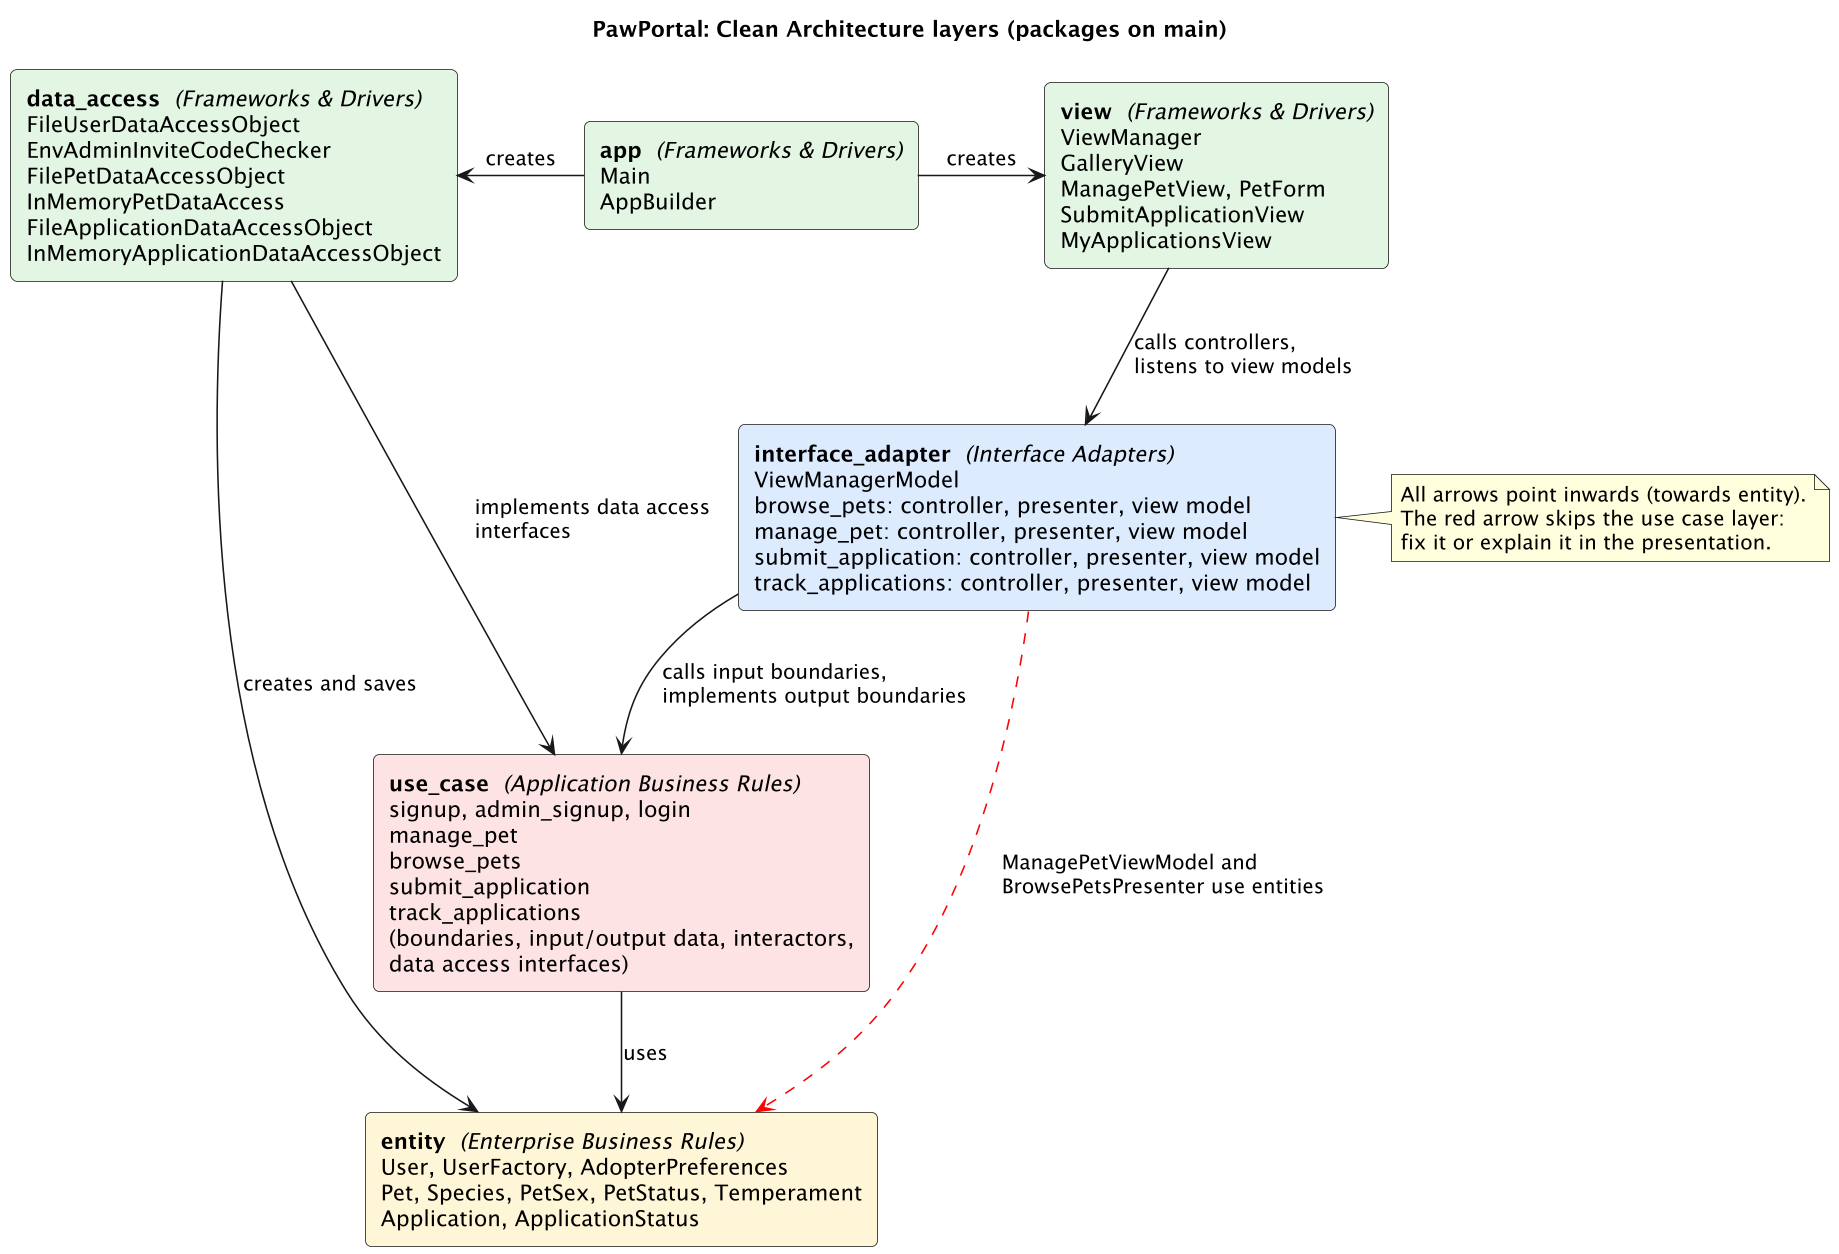

The diagram above was rendered by PlantUML. Its source (embedded in the PNG):
@startuml architecture
skinparamlocked dpi 150
title PawPortal: Clean Architecture layers (packages on main)

skinparam rectangle {
  RoundCorner 8
}
skinparam defaultTextAlignment left

rectangle "**view**  //(Frameworks & Drivers)//\nViewManager\nGalleryView\nManagePetView, PetForm\nSubmitApplicationView\nMyApplicationsView" as view #E2F4E2
rectangle "**app**  //(Frameworks & Drivers)//\nMain\nAppBuilder" as app #E2F4E2
rectangle "**data_access**  //(Frameworks & Drivers)//\nFileUserDataAccessObject\nEnvAdminInviteCodeChecker\nFilePetDataAccessObject\nInMemoryPetDataAccess\nFileApplicationDataAccessObject\nInMemoryApplicationDataAccessObject" as da #E2F4E2

rectangle "**interface_adapter**  //(Interface Adapters)//\nViewManagerModel\nbrowse_pets: controller, presenter, view model\nmanage_pet: controller, presenter, view model\nsubmit_application: controller, presenter, view model\ntrack_applications: controller, presenter, view model" as ia #DDEBFF

rectangle "**use_case**  //(Application Business Rules)//\nsignup, admin_signup, login\nmanage_pet\nbrowse_pets\nsubmit_application\ntrack_applications\n(boundaries, input/output data, interactors,\ndata access interfaces)" as uc #FDE2E2

rectangle "**entity**  //(Enterprise Business Rules)//\nUser, UserFactory, AdopterPreferences\nPet, Species, PetSex, PetStatus, Temperament\nApplication, ApplicationStatus" as ent #FFF4D6

app -right-> view : creates
app -left-> da : creates
view -down-> ia : calls controllers,\nlistens to view models
ia -down-> uc : calls input boundaries,\nimplements output boundaries
da -down-> uc : implements data access\ninterfaces
uc -down-> ent : uses
da -down-> ent : creates and saves
ia -[#red,dashed]-> ent : ManagePetViewModel and\nBrowsePetsPresenter use entities

note right of ia
  All arrows point inwards (towards entity).
  The red arrow skips the use case layer:
  fix it or explain it in the presentation.
end note

@enduml